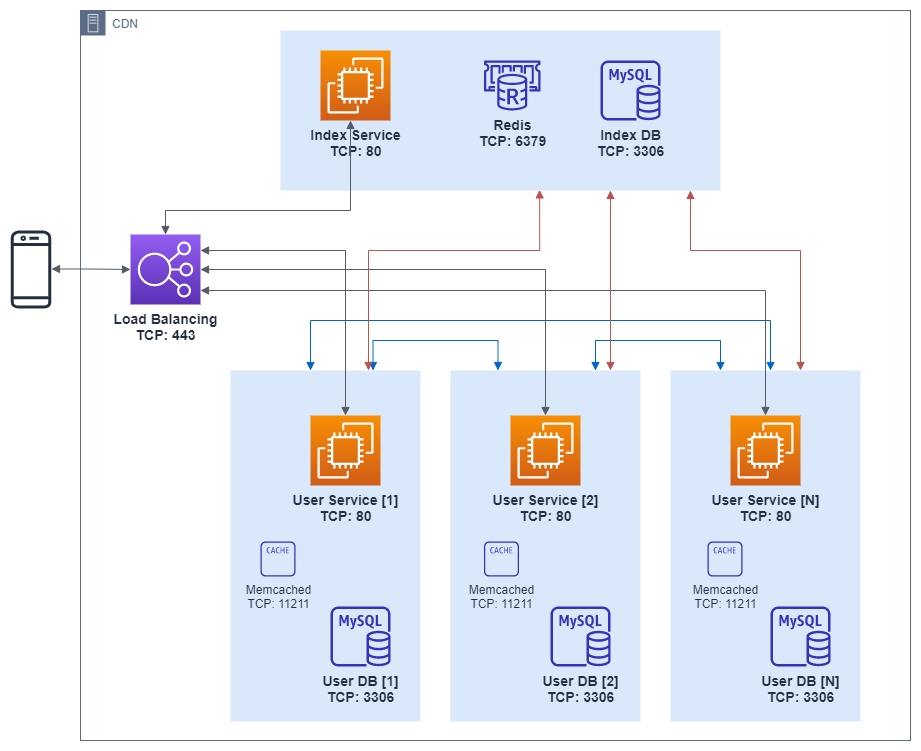

The diagram above was exported from draw.io. Its source (the exported page's mxGraphModel, read from the mxfile embedded in the PNG):
<mxGraphModel dx="1319" dy="1062" grid="1" gridSize="10" guides="1" tooltips="1" connect="1" arrows="1" fold="1" page="1" pageScale="1" pageWidth="1654" pageHeight="1169" math="0" shadow="0">
  <root>
    <mxCell id="pdK90lEoOQEc2l42ZMnb-0" />
    <mxCell id="pdK90lEoOQEc2l42ZMnb-1" parent="pdK90lEoOQEc2l42ZMnb-0" />
    <mxCell id="nTHv3TUwWbVroEZts9WK-25" value="CDN" style="points=[[0,0],[0.25,0],[0.5,0],[0.75,0],[1,0],[1,0.25],[1,0.5],[1,0.75],[1,1],[0.75,1],[0.5,1],[0.25,1],[0,1],[0,0.75],[0,0.5],[0,0.25]];outlineConnect=0;gradientColor=none;html=1;whiteSpace=wrap;fontSize=12;fontStyle=0;shape=mxgraph.aws4.group;grIcon=mxgraph.aws4.group_on_premise;strokeColor=#5A6C86;fillColor=none;verticalAlign=top;align=left;spacingLeft=30;fontColor=#5A6C86;dashed=0;" vertex="1" parent="pdK90lEoOQEc2l42ZMnb-1">
      <mxGeometry x="200" y="70" width="830" height="730" as="geometry" />
    </mxCell>
    <mxCell id="nTHv3TUwWbVroEZts9WK-34" value="" style="fillColor=#dae8fc;dashed=0;verticalAlign=top;fontStyle=0;strokeColor=none;" vertex="1" parent="pdK90lEoOQEc2l42ZMnb-1">
      <mxGeometry x="790" y="430" width="190" height="351" as="geometry" />
    </mxCell>
    <mxCell id="nTHv3TUwWbVroEZts9WK-32" value="" style="fillColor=#dae8fc;dashed=0;verticalAlign=top;fontStyle=0;strokeColor=none;" vertex="1" parent="pdK90lEoOQEc2l42ZMnb-1">
      <mxGeometry x="570" y="430" width="190" height="351" as="geometry" />
    </mxCell>
    <mxCell id="nTHv3TUwWbVroEZts9WK-30" value="" style="fillColor=#dae8fc;dashed=0;verticalAlign=top;fontStyle=0;strokeColor=none;" vertex="1" parent="pdK90lEoOQEc2l42ZMnb-1">
      <mxGeometry x="350" y="430" width="190" height="351" as="geometry" />
    </mxCell>
    <mxCell id="nTHv3TUwWbVroEZts9WK-29" value="" style="fillColor=#dae8fc;dashed=0;verticalAlign=top;fontStyle=0;strokeColor=none;" vertex="1" parent="pdK90lEoOQEc2l42ZMnb-1">
      <mxGeometry x="400" y="90" width="440" height="160" as="geometry" />
    </mxCell>
    <mxCell id="pdK90lEoOQEc2l42ZMnb-5" value="&lt;b&gt;&lt;font style=&quot;font-size: 14px&quot;&gt;Load Balancing&lt;br&gt;TCP: 443&lt;/font&gt;&lt;/b&gt;" style="outlineConnect=0;fontColor=#232F3E;gradientColor=#945DF2;gradientDirection=north;fillColor=#5A30B5;strokeColor=#ffffff;dashed=0;verticalLabelPosition=bottom;verticalAlign=top;align=center;html=1;fontSize=12;fontStyle=0;aspect=fixed;shape=mxgraph.aws4.resourceIcon;resIcon=mxgraph.aws4.elastic_load_balancing;" vertex="1" parent="pdK90lEoOQEc2l42ZMnb-1">
      <mxGeometry x="250" y="294" width="70" height="70" as="geometry" />
    </mxCell>
    <mxCell id="pdK90lEoOQEc2l42ZMnb-6" value="&lt;font style=&quot;font-size: 14px&quot;&gt;&lt;b&gt;Redis&lt;br&gt;TCP: 6379&lt;/b&gt;&lt;/font&gt;" style="outlineConnect=0;fontColor=#232F3E;gradientColor=none;fillColor=#3334B9;strokeColor=none;dashed=0;verticalLabelPosition=bottom;verticalAlign=top;align=center;html=1;fontSize=12;fontStyle=0;aspect=fixed;pointerEvents=1;shape=mxgraph.aws4.elasticache_for_redis;" vertex="1" parent="pdK90lEoOQEc2l42ZMnb-1">
      <mxGeometry x="603.48" y="120" width="56.52" height="50" as="geometry" />
    </mxCell>
    <mxCell id="pdK90lEoOQEc2l42ZMnb-7" value="&lt;b style=&quot;font-size: 14px&quot;&gt;Index Service&lt;br&gt;&lt;/b&gt;&lt;b style=&quot;font-size: 14px&quot;&gt;TCP: 80&lt;/b&gt;&lt;b style=&quot;font-size: 14px&quot;&gt;&lt;br&gt;&lt;/b&gt;" style="outlineConnect=0;fontColor=#232F3E;gradientColor=#F78E04;gradientDirection=north;fillColor=#D05C17;strokeColor=#ffffff;dashed=0;verticalLabelPosition=bottom;verticalAlign=top;align=center;html=1;fontSize=12;fontStyle=0;aspect=fixed;shape=mxgraph.aws4.resourceIcon;resIcon=mxgraph.aws4.ec2;" vertex="1" parent="pdK90lEoOQEc2l42ZMnb-1">
      <mxGeometry x="440" y="110" width="70" height="70" as="geometry" />
    </mxCell>
    <mxCell id="pdK90lEoOQEc2l42ZMnb-9" value="&lt;b style=&quot;font-size: 14px&quot;&gt;User Service [1]&lt;br&gt;TCP: 80&lt;br&gt;&lt;/b&gt;" style="outlineConnect=0;fontColor=#232F3E;gradientColor=#F78E04;gradientDirection=north;fillColor=#D05C17;strokeColor=#ffffff;dashed=0;verticalLabelPosition=bottom;verticalAlign=top;align=center;html=1;fontSize=12;fontStyle=0;aspect=fixed;shape=mxgraph.aws4.resourceIcon;resIcon=mxgraph.aws4.ec2;" vertex="1" parent="pdK90lEoOQEc2l42ZMnb-1">
      <mxGeometry x="430" y="475" width="70" height="70" as="geometry" />
    </mxCell>
    <mxCell id="pdK90lEoOQEc2l42ZMnb-12" value="Memcached&lt;br&gt;TCP: 11211" style="outlineConnect=0;fontColor=#232F3E;gradientColor=none;fillColor=#3334B9;strokeColor=none;dashed=0;verticalLabelPosition=bottom;verticalAlign=top;align=center;html=1;fontSize=12;fontStyle=0;aspect=fixed;pointerEvents=1;shape=mxgraph.aws4.cache_node;" vertex="1" parent="pdK90lEoOQEc2l42ZMnb-1">
      <mxGeometry x="380" y="601" width="35" height="35" as="geometry" />
    </mxCell>
    <mxCell id="pdK90lEoOQEc2l42ZMnb-13" value="" style="outlineConnect=0;fontColor=#232F3E;gradientColor=none;fillColor=#232F3E;strokeColor=none;dashed=0;verticalLabelPosition=bottom;verticalAlign=top;align=center;html=1;fontSize=12;fontStyle=0;aspect=fixed;pointerEvents=1;shape=mxgraph.aws4.mobile_client;" vertex="1" parent="pdK90lEoOQEc2l42ZMnb-1">
      <mxGeometry x="130" y="290" width="41" height="78" as="geometry" />
    </mxCell>
    <mxCell id="pdK90lEoOQEc2l42ZMnb-28" value="" style="edgeStyle=orthogonalEdgeStyle;html=1;endArrow=block;elbow=vertical;startArrow=block;startFill=1;endFill=1;strokeColor=#545B64;rounded=0;" edge="1" parent="pdK90lEoOQEc2l42ZMnb-1" target="pdK90lEoOQEc2l42ZMnb-5">
      <mxGeometry width="100" relative="1" as="geometry">
        <mxPoint x="171" y="328.5" as="sourcePoint" />
        <mxPoint x="231" y="328.5" as="targetPoint" />
      </mxGeometry>
    </mxCell>
    <mxCell id="W6XGiN_iwPwTqrd08bjy-0" value="&lt;b style=&quot;font-size: 14px&quot;&gt;User Service [N]&lt;br&gt;TCP: 80&lt;br&gt;&lt;/b&gt;" style="outlineConnect=0;fontColor=#232F3E;gradientColor=#F78E04;gradientDirection=north;fillColor=#D05C17;strokeColor=#ffffff;dashed=0;verticalLabelPosition=bottom;verticalAlign=top;align=center;html=1;fontSize=12;fontStyle=0;aspect=fixed;shape=mxgraph.aws4.resourceIcon;resIcon=mxgraph.aws4.ec2;" vertex="1" parent="pdK90lEoOQEc2l42ZMnb-1">
      <mxGeometry x="850" y="475" width="70" height="70" as="geometry" />
    </mxCell>
    <mxCell id="W6XGiN_iwPwTqrd08bjy-1" value="&lt;b style=&quot;font-size: 14px&quot;&gt;User Service [2]&lt;br&gt;TCP: 80&lt;br&gt;&lt;/b&gt;" style="outlineConnect=0;fontColor=#232F3E;gradientColor=#F78E04;gradientDirection=north;fillColor=#D05C17;strokeColor=#ffffff;dashed=0;verticalLabelPosition=bottom;verticalAlign=top;align=center;html=1;fontSize=12;fontStyle=0;aspect=fixed;shape=mxgraph.aws4.resourceIcon;resIcon=mxgraph.aws4.ec2;" vertex="1" parent="pdK90lEoOQEc2l42ZMnb-1">
      <mxGeometry x="630" y="475" width="70" height="70" as="geometry" />
    </mxCell>
    <mxCell id="nTHv3TUwWbVroEZts9WK-0" value="&lt;b style=&quot;font-size: 14px&quot;&gt;Index DB&lt;br&gt;TCP: 3306&lt;/b&gt;" style="outlineConnect=0;fontColor=#232F3E;gradientColor=none;fillColor=#3334B9;strokeColor=none;dashed=0;verticalLabelPosition=bottom;verticalAlign=top;align=center;html=1;fontSize=12;fontStyle=0;aspect=fixed;pointerEvents=1;shape=mxgraph.aws4.rds_mysql_instance;" vertex="1" parent="pdK90lEoOQEc2l42ZMnb-1">
      <mxGeometry x="720" y="120" width="60" height="60" as="geometry" />
    </mxCell>
    <mxCell id="nTHv3TUwWbVroEZts9WK-1" value="&lt;b style=&quot;font-size: 14px&quot;&gt;User DB [1]&lt;br&gt;TCP: 3306&lt;/b&gt;" style="outlineConnect=0;fontColor=#232F3E;gradientColor=none;fillColor=#3334B9;strokeColor=none;dashed=0;verticalLabelPosition=bottom;verticalAlign=top;align=center;html=1;fontSize=12;fontStyle=0;aspect=fixed;pointerEvents=1;shape=mxgraph.aws4.rds_mysql_instance;" vertex="1" parent="pdK90lEoOQEc2l42ZMnb-1">
      <mxGeometry x="450" y="666" width="60" height="60" as="geometry" />
    </mxCell>
    <mxCell id="nTHv3TUwWbVroEZts9WK-2" value="Memcached&lt;br&gt;TCP: 11211" style="outlineConnect=0;fontColor=#232F3E;gradientColor=none;fillColor=#3334B9;strokeColor=none;dashed=0;verticalLabelPosition=bottom;verticalAlign=top;align=center;html=1;fontSize=12;fontStyle=0;aspect=fixed;pointerEvents=1;shape=mxgraph.aws4.cache_node;" vertex="1" parent="pdK90lEoOQEc2l42ZMnb-1">
      <mxGeometry x="603.48" y="601" width="35" height="35" as="geometry" />
    </mxCell>
    <mxCell id="nTHv3TUwWbVroEZts9WK-3" value="&lt;b style=&quot;font-size: 14px&quot;&gt;User DB [2]&lt;br&gt;TCP: 3306&lt;/b&gt;" style="outlineConnect=0;fontColor=#232F3E;gradientColor=none;fillColor=#3334B9;strokeColor=none;dashed=0;verticalLabelPosition=bottom;verticalAlign=top;align=center;html=1;fontSize=12;fontStyle=0;aspect=fixed;pointerEvents=1;shape=mxgraph.aws4.rds_mysql_instance;" vertex="1" parent="pdK90lEoOQEc2l42ZMnb-1">
      <mxGeometry x="670" y="666" width="60" height="60" as="geometry" />
    </mxCell>
    <mxCell id="nTHv3TUwWbVroEZts9WK-4" value="Memcached&lt;br&gt;TCP: 11211" style="outlineConnect=0;fontColor=#232F3E;gradientColor=none;fillColor=#3334B9;strokeColor=none;dashed=0;verticalLabelPosition=bottom;verticalAlign=top;align=center;html=1;fontSize=12;fontStyle=0;aspect=fixed;pointerEvents=1;shape=mxgraph.aws4.cache_node;" vertex="1" parent="pdK90lEoOQEc2l42ZMnb-1">
      <mxGeometry x="827" y="601" width="35" height="35" as="geometry" />
    </mxCell>
    <mxCell id="nTHv3TUwWbVroEZts9WK-5" value="&lt;b style=&quot;font-size: 14px&quot;&gt;User DB [N]&lt;br&gt;TCP: 3306&lt;/b&gt;" style="outlineConnect=0;fontColor=#232F3E;gradientColor=none;fillColor=#3334B9;strokeColor=none;dashed=0;verticalLabelPosition=bottom;verticalAlign=top;align=center;html=1;fontSize=12;fontStyle=0;aspect=fixed;pointerEvents=1;shape=mxgraph.aws4.rds_mysql_instance;" vertex="1" parent="pdK90lEoOQEc2l42ZMnb-1">
      <mxGeometry x="890" y="666" width="60" height="60" as="geometry" />
    </mxCell>
    <mxCell id="nTHv3TUwWbVroEZts9WK-6" value="" style="edgeStyle=orthogonalEdgeStyle;html=1;endArrow=block;elbow=vertical;startArrow=block;startFill=1;endFill=1;strokeColor=#545B64;rounded=0;" edge="1" parent="pdK90lEoOQEc2l42ZMnb-1" source="pdK90lEoOQEc2l42ZMnb-5" target="pdK90lEoOQEc2l42ZMnb-7">
      <mxGeometry width="100" relative="1" as="geometry">
        <mxPoint x="320" y="330" as="sourcePoint" />
        <mxPoint x="420" y="330" as="targetPoint" />
        <Array as="points">
          <mxPoint x="285" y="270" />
          <mxPoint x="470" y="270" />
        </Array>
      </mxGeometry>
    </mxCell>
    <mxCell id="nTHv3TUwWbVroEZts9WK-35" value="" style="edgeStyle=orthogonalEdgeStyle;html=1;endArrow=block;elbow=vertical;startArrow=block;startFill=1;endFill=1;strokeColor=#545B64;rounded=0;" edge="1" parent="pdK90lEoOQEc2l42ZMnb-1" target="pdK90lEoOQEc2l42ZMnb-9">
      <mxGeometry width="100" relative="1" as="geometry">
        <mxPoint x="320" y="310" as="sourcePoint" />
        <mxPoint x="420" y="310" as="targetPoint" />
      </mxGeometry>
    </mxCell>
    <mxCell id="nTHv3TUwWbVroEZts9WK-36" value="" style="edgeStyle=orthogonalEdgeStyle;html=1;endArrow=block;elbow=vertical;startArrow=block;startFill=1;endFill=1;strokeColor=#545B64;rounded=0;" edge="1" parent="pdK90lEoOQEc2l42ZMnb-1" source="pdK90lEoOQEc2l42ZMnb-5" target="W6XGiN_iwPwTqrd08bjy-1">
      <mxGeometry width="100" relative="1" as="geometry">
        <mxPoint x="330" y="320" as="sourcePoint" />
        <mxPoint x="475.0344827586207" y="435" as="targetPoint" />
      </mxGeometry>
    </mxCell>
    <mxCell id="nTHv3TUwWbVroEZts9WK-37" value="" style="edgeStyle=orthogonalEdgeStyle;html=1;endArrow=block;elbow=vertical;startArrow=block;startFill=1;endFill=1;strokeColor=#545B64;rounded=0;" edge="1" parent="pdK90lEoOQEc2l42ZMnb-1" target="W6XGiN_iwPwTqrd08bjy-0">
      <mxGeometry width="100" relative="1" as="geometry">
        <mxPoint x="320" y="350.0044827586207" as="sourcePoint" />
        <mxPoint x="665.0344827586209" y="445.97" as="targetPoint" />
        <Array as="points">
          <mxPoint x="885" y="350" />
        </Array>
      </mxGeometry>
    </mxCell>
    <mxCell id="nTHv3TUwWbVroEZts9WK-41" value="" style="edgeStyle=orthogonalEdgeStyle;html=1;endArrow=block;elbow=vertical;startArrow=block;startFill=1;endFill=1;rounded=0;exitX=0.75;exitY=0;exitDx=0;exitDy=0;entryX=0.25;entryY=0;entryDx=0;entryDy=0;strokeColor=#0066CC;" edge="1" parent="pdK90lEoOQEc2l42ZMnb-1" source="nTHv3TUwWbVroEZts9WK-30" target="nTHv3TUwWbVroEZts9WK-32">
      <mxGeometry width="100" relative="1" as="geometry">
        <mxPoint x="500" y="390" as="sourcePoint" />
        <mxPoint x="600" y="390" as="targetPoint" />
        <Array as="points">
          <mxPoint x="492" y="400" />
          <mxPoint x="618" y="400" />
        </Array>
      </mxGeometry>
    </mxCell>
    <mxCell id="nTHv3TUwWbVroEZts9WK-43" value="" style="edgeStyle=orthogonalEdgeStyle;html=1;endArrow=block;elbow=vertical;startArrow=block;startFill=1;endFill=1;rounded=0;exitX=0.75;exitY=0;exitDx=0;exitDy=0;entryX=0.25;entryY=0;entryDx=0;entryDy=0;strokeColor=#0066CC;" edge="1" parent="pdK90lEoOQEc2l42ZMnb-1">
      <mxGeometry width="100" relative="1" as="geometry">
        <mxPoint x="714.98" y="430" as="sourcePoint" />
        <mxPoint x="839.98" y="430" as="targetPoint" />
        <Array as="points">
          <mxPoint x="714.48" y="400" />
          <mxPoint x="840.48" y="400" />
        </Array>
      </mxGeometry>
    </mxCell>
    <mxCell id="nTHv3TUwWbVroEZts9WK-44" value="" style="edgeStyle=orthogonalEdgeStyle;html=1;endArrow=block;elbow=vertical;startArrow=block;startFill=1;endFill=1;rounded=0;exitX=0.75;exitY=0;exitDx=0;exitDy=0;strokeColor=#0066CC;" edge="1" parent="pdK90lEoOQEc2l42ZMnb-1">
      <mxGeometry width="100" relative="1" as="geometry">
        <mxPoint x="430.02" y="430" as="sourcePoint" />
        <mxPoint x="890" y="430" as="targetPoint" />
        <Array as="points">
          <mxPoint x="430" y="380" />
          <mxPoint x="890" y="380" />
        </Array>
      </mxGeometry>
    </mxCell>
    <mxCell id="0WQ1Rc0Kn8jgBIcmFBnq-2" value="" style="edgeStyle=orthogonalEdgeStyle;html=1;endArrow=block;elbow=vertical;startArrow=block;startFill=1;endFill=1;rounded=0;strokeColor=#b85450;fillColor=#f8cecc;" edge="1" parent="pdK90lEoOQEc2l42ZMnb-1">
      <mxGeometry width="100" relative="1" as="geometry">
        <mxPoint x="810" y="250" as="sourcePoint" />
        <mxPoint x="920" y="430" as="targetPoint" />
        <Array as="points">
          <mxPoint x="810" y="250" />
          <mxPoint x="810" y="310" />
          <mxPoint x="920" y="310" />
        </Array>
      </mxGeometry>
    </mxCell>
    <mxCell id="0WQ1Rc0Kn8jgBIcmFBnq-5" value="" style="edgeStyle=orthogonalEdgeStyle;html=1;endArrow=block;elbow=vertical;startArrow=block;startFill=1;endFill=1;rounded=0;strokeColor=#b85450;exitX=0.75;exitY=1;exitDx=0;exitDy=0;fillColor=#f8cecc;" edge="1" parent="pdK90lEoOQEc2l42ZMnb-1" source="nTHv3TUwWbVroEZts9WK-29">
      <mxGeometry width="100" relative="1" as="geometry">
        <mxPoint x="850" y="260" as="sourcePoint" />
        <mxPoint x="730" y="430" as="targetPoint" />
        <Array as="points">
          <mxPoint x="730" y="430" />
        </Array>
      </mxGeometry>
    </mxCell>
    <mxCell id="0WQ1Rc0Kn8jgBIcmFBnq-7" value="" style="edgeStyle=orthogonalEdgeStyle;html=1;endArrow=block;elbow=vertical;startArrow=block;startFill=1;endFill=1;rounded=0;strokeColor=#b85450;exitX=0.589;exitY=0.996;exitDx=0;exitDy=0;exitPerimeter=0;fillColor=#f8cecc;" edge="1" parent="pdK90lEoOQEc2l42ZMnb-1" source="nTHv3TUwWbVroEZts9WK-29" target="nTHv3TUwWbVroEZts9WK-30">
      <mxGeometry width="100" relative="1" as="geometry">
        <mxPoint x="660" y="250" as="sourcePoint" />
        <mxPoint x="660" y="430" as="targetPoint" />
        <Array as="points">
          <mxPoint x="659" y="310" />
          <mxPoint x="488" y="310" />
        </Array>
      </mxGeometry>
    </mxCell>
  </root>
</mxGraphModel>